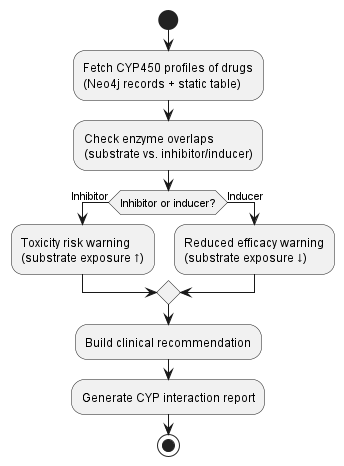

The diagram above was rendered by PlantUML. Its source (embedded in the PNG):
@startuml UC4_CYP_Activity_EN
skinparam monochrome true
skinparam shadowing false
start
:Fetch CYP450 profiles of drugs\n(Neo4j records + static table);
:Check enzyme overlaps\n(substrate vs. inhibitor/inducer);
if (Inhibitor or inducer?) then (Inhibitor)
  :Toxicity risk warning\n(substrate exposure ↑);
else (Inducer)
  :Reduced efficacy warning\n(substrate exposure ↓);
endif
:Build clinical recommendation;
:Generate CYP interaction report;
stop
@enduml